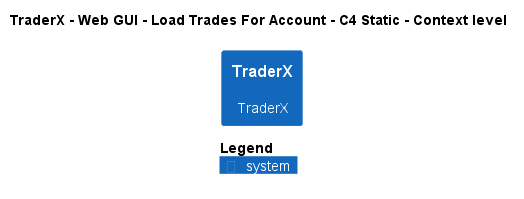

The diagram above was rendered by PlantUML. Its source (embedded in the PNG):
@startuml
!pragma layout smetana
!include ..\..\..\..\..\..\.c4s\C4_Context.puml

AddElementTag("state:new", $bgColor=green, $fontColor=#ffffff, $borderColor=green, $shadowing="False")
AddElementTag("state:changed", $bgColor=orange, $fontColor=#ffffff, $borderColor=orange, $shadowing="False")
AddElementTag("state:removed", $bgColor=red, $fontColor=#ffffff, $borderColor=red, $shadowing="False")

AddRelTag("state:new", $textColor=green, $lineColor=green)
AddRelTag("state:changed", $textColor=orange, $lineColor=orange)
AddRelTag("state:removed", $textColor=red, $lineColor=red)

SHOW_PERSON_PORTRAIT()
LAYOUT_TOP_DOWN()

skinparam linetype polyline

title TraderX - Web GUI - Load Trades For Account - C4 Static - Context level

System(TraderX.SoftwareSystems.TraderX, "TraderX", "TraderX")



SHOW_LEGEND()
@enduml